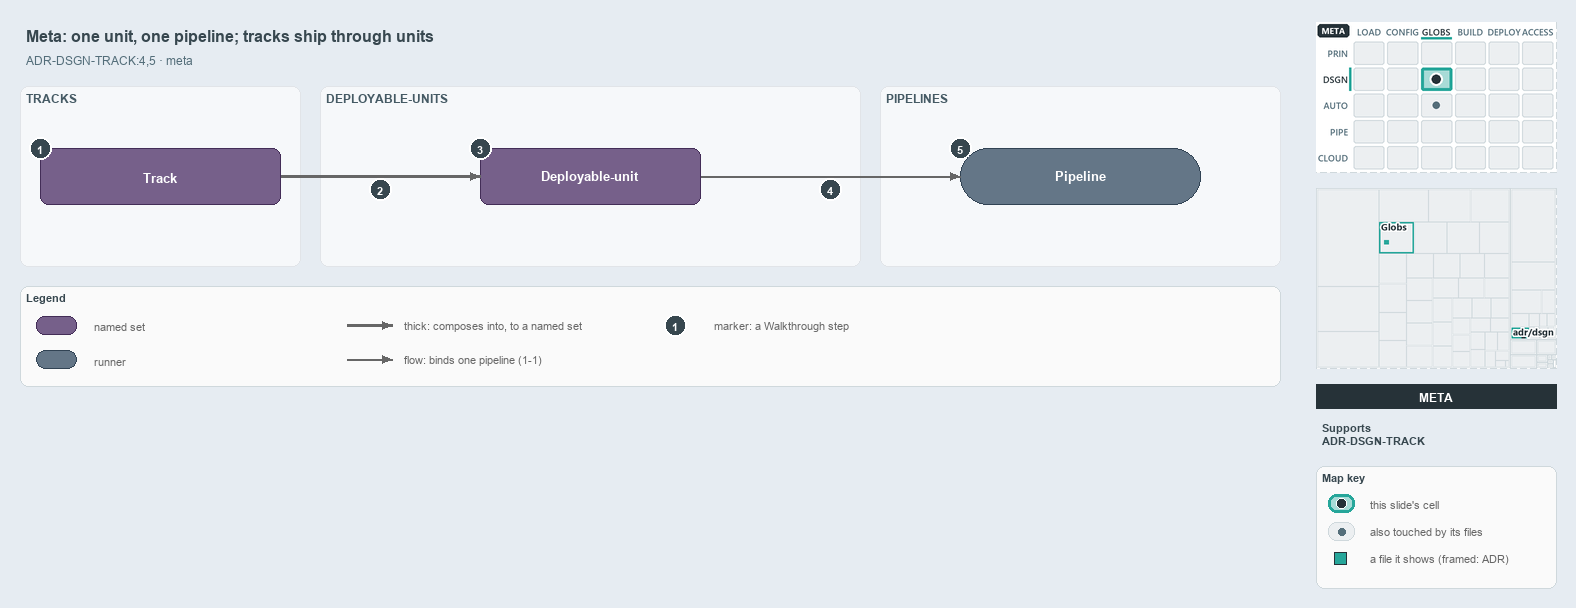

The diagram above was exported from draw.io. Its source (the exported page's mxGraphModel, read from the mxfile embedded in the PNG):
<mxGraphModel dx="1024" dy="768" grid="0" gridSize="10" guides="1" tooltips="1" connect="1" arrows="1" fold="1" page="1" pageScale="1" pageWidth="1572" pageHeight="420" background="#E6ECF2" math="0" shadow="0">
  <root>
    <mxCell id="0" />
    <mxCell id="1" parent="0" />
    <mxCell id="title" value="Meta: one unit, one pipeline; tracks ship through units" style="text;html=1;align=left;verticalAlign=middle;fontSize=16;fontStyle=1;fontColor=#37474F;" vertex="1" parent="1">
      <mxGeometry x="20" y="14" width="1260" height="30" as="geometry" />
    </mxCell>
    <mxCell id="subtitle" value="ADR-DSGN-TRACK:4,5 · meta" style="text;html=1;align=left;verticalAlign=middle;fontSize=12;fontColor=#546E7A;" vertex="1" parent="1">
      <mxGeometry x="20" y="44" width="1240" height="20" as="geometry" />
    </mxCell>
    <mxCell id="band-tracks" value="TRACKS" style="rounded=1;html=1;arcSize=3;fillColor=#F6F8FA;strokeColor=#E1E4E8;verticalAlign=top;align=left;spacingLeft=8;fontStyle=1;fontSize=12;fontColor=#455A64;" vertex="1" parent="1">
      <mxGeometry x="20" y="80" width="280" height="180" as="geometry" />
    </mxCell>
    <mxCell id="band-units" value="DEPLOYABLE-UNITS" style="rounded=1;html=1;arcSize=3;fillColor=#F6F8FA;strokeColor=#E1E4E8;verticalAlign=top;align=left;spacingLeft=8;fontStyle=1;fontSize=12;fontColor=#455A64;" vertex="1" parent="1">
      <mxGeometry x="320" y="80" width="540" height="180" as="geometry" />
    </mxCell>
    <mxCell id="band-pipelines" value="PIPELINES" style="rounded=1;html=1;arcSize=3;fillColor=#F6F8FA;strokeColor=#E1E4E8;verticalAlign=top;align=left;spacingLeft=8;fontStyle=1;fontSize=12;fontColor=#455A64;" vertex="1" parent="1">
      <mxGeometry x="880" y="80" width="400" height="180" as="geometry" />
    </mxCell>
    <mxCell id="s-track" value="&lt;b&gt;Track&lt;/b&gt;" style="rounded=1;whiteSpace=wrap;html=1;arcSize=20;fillColor=#76608a;strokeColor=#432d57;fontSize=13;fontColor=#FFFFFF;" vertex="1" parent="1">
      <mxGeometry x="40" y="142" width="240" height="56" as="geometry" />
    </mxCell>
    <mxCell id="s-unit" value="&lt;b&gt;Deployable-unit&lt;/b&gt;" style="rounded=1;whiteSpace=wrap;html=1;arcSize=20;fillColor=#76608a;strokeColor=#432d57;fontSize=13;fontColor=#FFFFFF;" vertex="1" parent="1">
      <mxGeometry x="480" y="142" width="220" height="56" as="geometry" />
    </mxCell>
    <mxCell id="r-pipeline" value="&lt;b&gt;Pipeline&lt;/b&gt;" style="rounded=1;arcSize=50;whiteSpace=wrap;html=1;fillColor=#647687;strokeColor=#314354;fontSize=13;fontColor=#FFFFFF;" vertex="1" parent="1">
      <mxGeometry x="960" y="142" width="240" height="56" as="geometry" />
    </mxCell>
    <mxCell id="p-edge-track-unit-a" value="" style="text;html=1;strokeColor=none;fillColor=none;" vertex="1" parent="1">
      <mxGeometry x="280" y="170" width="1" height="1" as="geometry" />
    </mxCell>
    <mxCell id="p-edge-track-unit-b" value="" style="text;html=1;strokeColor=none;fillColor=none;" vertex="1" parent="1">
      <mxGeometry x="480" y="170" width="1" height="1" as="geometry" />
    </mxCell>
    <mxCell id="edge-track-unit" value="" style="edgeStyle=orthogonalEdgeStyle;rounded=1;html=1;fontSize=11;endArrow=block;strokeColor=#666666;strokeWidth=2.5;" edge="1" parent="1" source="p-edge-track-unit-a" target="p-edge-track-unit-b">
      <mxGeometry relative="1" as="geometry" />
    </mxCell>
    <mxCell id="p-edge-unit-pipeline-a" value="" style="text;html=1;strokeColor=none;fillColor=none;" vertex="1" parent="1">
      <mxGeometry x="700" y="170" width="1" height="1" as="geometry" />
    </mxCell>
    <mxCell id="p-edge-unit-pipeline-b" value="" style="text;html=1;strokeColor=none;fillColor=none;" vertex="1" parent="1">
      <mxGeometry x="960" y="170" width="1" height="1" as="geometry" />
    </mxCell>
    <mxCell id="edge-unit-pipeline" value="" style="edgeStyle=orthogonalEdgeStyle;rounded=1;html=1;fontSize=11;endArrow=block;strokeColor=#666666;" edge="1" parent="1" source="p-edge-unit-pipeline-a" target="p-edge-unit-pipeline-b">
      <mxGeometry relative="1" as="geometry" />
    </mxCell>
    <mxCell id="mark-1" value="1" style="ellipse;html=1;fillColor=#37474F;strokeColor=#FFFFFF;strokeWidth=2;fontColor=#FFFFFF;fontStyle=1;fontSize=11;" vertex="1" parent="1">
      <mxGeometry x="29" y="131" width="22" height="22" as="geometry" />
    </mxCell>
    <mxCell id="mark-2" value="2" style="ellipse;html=1;fillColor=#37474F;strokeColor=#FFFFFF;strokeWidth=2;fontColor=#FFFFFF;fontStyle=1;fontSize=11;" vertex="1" parent="1">
      <mxGeometry x="369" y="172" width="22" height="22" as="geometry" />
    </mxCell>
    <mxCell id="mark-3" value="3" style="ellipse;html=1;fillColor=#37474F;strokeColor=#FFFFFF;strokeWidth=2;fontColor=#FFFFFF;fontStyle=1;fontSize=11;" vertex="1" parent="1">
      <mxGeometry x="469" y="131" width="22" height="22" as="geometry" />
    </mxCell>
    <mxCell id="mark-4" value="4" style="ellipse;html=1;fillColor=#37474F;strokeColor=#FFFFFF;strokeWidth=2;fontColor=#FFFFFF;fontStyle=1;fontSize=11;" vertex="1" parent="1">
      <mxGeometry x="819" y="172" width="22" height="22" as="geometry" />
    </mxCell>
    <mxCell id="mark-5" value="5" style="ellipse;html=1;fillColor=#37474F;strokeColor=#FFFFFF;strokeWidth=2;fontColor=#FFFFFF;fontStyle=1;fontSize=11;" vertex="1" parent="1">
      <mxGeometry x="949" y="131" width="22" height="22" as="geometry" />
    </mxCell>
    <mxCell id="legend" value="&lt;b&gt;Legend&lt;/b&gt;" style="rounded=1;whiteSpace=wrap;html=1;arcSize=6;fillColor=#FAFAFA;strokeColor=#CFD8DC;align=left;verticalAlign=top;spacing=8;fontSize=11;fontColor=#37474F;" vertex="1" parent="1">
      <mxGeometry x="20" y="280" width="1260" height="100" as="geometry" />
    </mxCell>
    <mxCell id="legend-1" value="" style="rounded=1;whiteSpace=wrap;html=1;arcSize=20;fillColor=#76608a;strokeColor=#432d57;fontColor=#FFFFFF;" vertex="1" parent="1">
      <mxGeometry x="36" y="310" width="40" height="18" as="geometry" />
    </mxCell>
    <mxCell id="legend-1-text" value="named set" style="text;html=1;align=left;verticalAlign=middle;fontSize=11;fontColor=#666666;" vertex="1" parent="1">
      <mxGeometry x="88" y="309" width="250" height="20" as="geometry" />
    </mxCell>
    <mxCell id="legend-2" value="" style="rounded=1;arcSize=50;whiteSpace=wrap;html=1;fillColor=#647687;strokeColor=#314354;fontColor=#FFFFFF;" vertex="1" parent="1">
      <mxGeometry x="36" y="344" width="40" height="18" as="geometry" />
    </mxCell>
    <mxCell id="legend-2-text" value="runner" style="text;html=1;align=left;verticalAlign=middle;fontSize=11;fontColor=#666666;" vertex="1" parent="1">
      <mxGeometry x="88" y="343" width="250" height="20" as="geometry" />
    </mxCell>
    <mxCell id="p-legend-3-a" value="" style="text;html=1;strokeColor=none;fillColor=none;" vertex="1" parent="1">
      <mxGeometry x="346" y="319" width="1" height="1" as="geometry" />
    </mxCell>
    <mxCell id="p-legend-3-b" value="" style="text;html=1;strokeColor=none;fillColor=none;" vertex="1" parent="1">
      <mxGeometry x="392" y="319" width="1" height="1" as="geometry" />
    </mxCell>
    <mxCell id="legend-3" value="" style="edgeStyle=orthogonalEdgeStyle;rounded=1;html=1;fontSize=11;endArrow=block;strokeColor=#666666;strokeWidth=2.5;" edge="1" parent="1" source="p-legend-3-a" target="p-legend-3-b">
      <mxGeometry relative="1" as="geometry" />
    </mxCell>
    <mxCell id="legend-3-text" value="thick: composes into, to a named set" style="text;html=1;align=left;verticalAlign=middle;fontSize=11;fontColor=#666666;" vertex="1" parent="1">
      <mxGeometry x="398" y="309" width="250" height="20" as="geometry" />
    </mxCell>
    <mxCell id="p-legend-4-a" value="" style="text;html=1;strokeColor=none;fillColor=none;" vertex="1" parent="1">
      <mxGeometry x="346" y="353" width="1" height="1" as="geometry" />
    </mxCell>
    <mxCell id="p-legend-4-b" value="" style="text;html=1;strokeColor=none;fillColor=none;" vertex="1" parent="1">
      <mxGeometry x="392" y="353" width="1" height="1" as="geometry" />
    </mxCell>
    <mxCell id="legend-4" value="" style="edgeStyle=orthogonalEdgeStyle;rounded=1;html=1;fontSize=11;endArrow=block;strokeColor=#666666;" edge="1" parent="1" source="p-legend-4-a" target="p-legend-4-b">
      <mxGeometry relative="1" as="geometry" />
    </mxCell>
    <mxCell id="legend-4-text" value="flow: binds one pipeline (1-1)" style="text;html=1;align=left;verticalAlign=middle;fontSize=11;fontColor=#666666;" vertex="1" parent="1">
      <mxGeometry x="398" y="343" width="250" height="20" as="geometry" />
    </mxCell>
    <mxCell id="legend-5" value="1" style="ellipse;html=1;fillColor=#37474F;strokeColor=#FFFFFF;strokeWidth=2;fontColor=#FFFFFF;fontStyle=1;fontSize=11;" vertex="1" parent="1">
      <mxGeometry x="664" y="308" width="22" height="22" as="geometry" />
    </mxCell>
    <mxCell id="legend-5-text" value="marker: a Walkthrough step" style="text;html=1;align=left;verticalAlign=middle;fontSize=11;fontColor=#666666;" vertex="1" parent="1">
      <mxGeometry x="708" y="309" width="250" height="20" as="geometry" />
    </mxCell>
    <mxCell id="minimap-stack" value="" style="shape=image;html=1;imageAspect=0;aspect=fixed;verticalLabelPosition=bottom;strokeColor=#CFD8DC;dashed=1;fillColor=#FAFAFA;image=data:image/png,(base64 omitted: 16280 chars);" vertex="1" parent="1">
      <mxGeometry x="1316" y="16" width="240" height="150" as="geometry" />
    </mxCell>
    <mxCell id="minimap-tree" value="" style="shape=image;html=1;imageAspect=0;aspect=fixed;verticalLabelPosition=bottom;strokeColor=#CFD8DC;dashed=1;fillColor=#FAFAFA;image=data:image/png,(base64 omitted: 8456 chars);" vertex="1" parent="1">
      <mxGeometry x="1316" y="182" width="240" height="180" as="geometry" />
    </mxCell>
    <mxCell id="lens-badge" value="META" style="rounded=0;whiteSpace=wrap;html=1;align=center;verticalAlign=middle;fontSize=12;fontStyle=1;fontColor=#FFFFFF;fillColor=#263238;strokeColor=none;" vertex="1" parent="1">
      <mxGeometry x="1316" y="378" width="240" height="24" as="geometry" />
    </mxCell>
    <mxCell id="supports" value="&lt;b&gt;Supports&lt;/b&gt;&lt;br&gt;ADR-DSGN-TRACK" style="text;html=1;whiteSpace=wrap;align=left;verticalAlign=top;fontSize=11;fontColor=#37474F;" vertex="1" parent="1">
      <mxGeometry x="1316" y="410" width="240" height="38" as="geometry" />
    </mxCell>
    <mxCell id="mapkey" value="&lt;b&gt;Map key&lt;/b&gt;" style="rounded=1;whiteSpace=wrap;html=1;arcSize=6;fillColor=#FAFAFA;strokeColor=#CFD8DC;align=left;verticalAlign=top;spacing=8;fontSize=11;fontColor=#37474F;" vertex="1" parent="1">
      <mxGeometry x="1316" y="460" width="240" height="122" as="geometry" />
    </mxCell>
    <mxCell id="mapkey-here" value="" style="rounded=1;arcSize=20;html=1;fillColor=#A8DBD7;strokeColor=#26A69A;strokeWidth=3;" vertex="1" parent="1">
      <mxGeometry x="1328" y="488" width="26" height="18" as="geometry" />
    </mxCell>
    <mxCell id="mapkey-here-dot" value="" style="ellipse;html=1;fillColor=#263238;strokeColor=#FFFFFF;strokeWidth=1.5;" vertex="1" parent="1">
      <mxGeometry x="1336" y="492" width="10" height="10" as="geometry" />
    </mxCell>
    <mxCell id="mapkey-here-text" value="this slide's cell" style="text;html=1;align=left;verticalAlign=middle;fontSize=11;fontColor=#666666;" vertex="1" parent="1">
      <mxGeometry x="1364" y="487" width="180" height="20" as="geometry" />
    </mxCell>
    <mxCell id="mapkey-touched" value="" style="rounded=1;arcSize=20;html=1;fillColor=#ECEFF1;strokeColor=#CFD8DC;" vertex="1" parent="1">
      <mxGeometry x="1328" y="516" width="26" height="18" as="geometry" />
    </mxCell>
    <mxCell id="mapkey-touched-dot" value="" style="ellipse;html=1;fillColor=#546E7A;strokeColor=none;" vertex="1" parent="1">
      <mxGeometry x="1338" y="522" width="7" height="7" as="geometry" />
    </mxCell>
    <mxCell id="mapkey-touched-text" value="also touched by its files" style="text;html=1;align=left;verticalAlign=middle;fontSize=11;fontColor=#666666;" vertex="1" parent="1">
      <mxGeometry x="1364" y="515" width="180" height="20" as="geometry" />
    </mxCell>
    <mxCell id="mapkey-file" value="" style="rounded=0;html=1;fillColor=#26A69A;strokeColor=#263238;strokeWidth=1.5;" vertex="1" parent="1">
      <mxGeometry x="1334" y="546" width="12" height="12" as="geometry" />
    </mxCell>
    <mxCell id="mapkey-file-text" value="a file it shows (framed: ADR)" style="text;html=1;align=left;verticalAlign=middle;fontSize=11;fontColor=#666666;" vertex="1" parent="1">
      <mxGeometry x="1364" y="542" width="180" height="20" as="geometry" />
    </mxCell>
  </root>
</mxGraphModel>